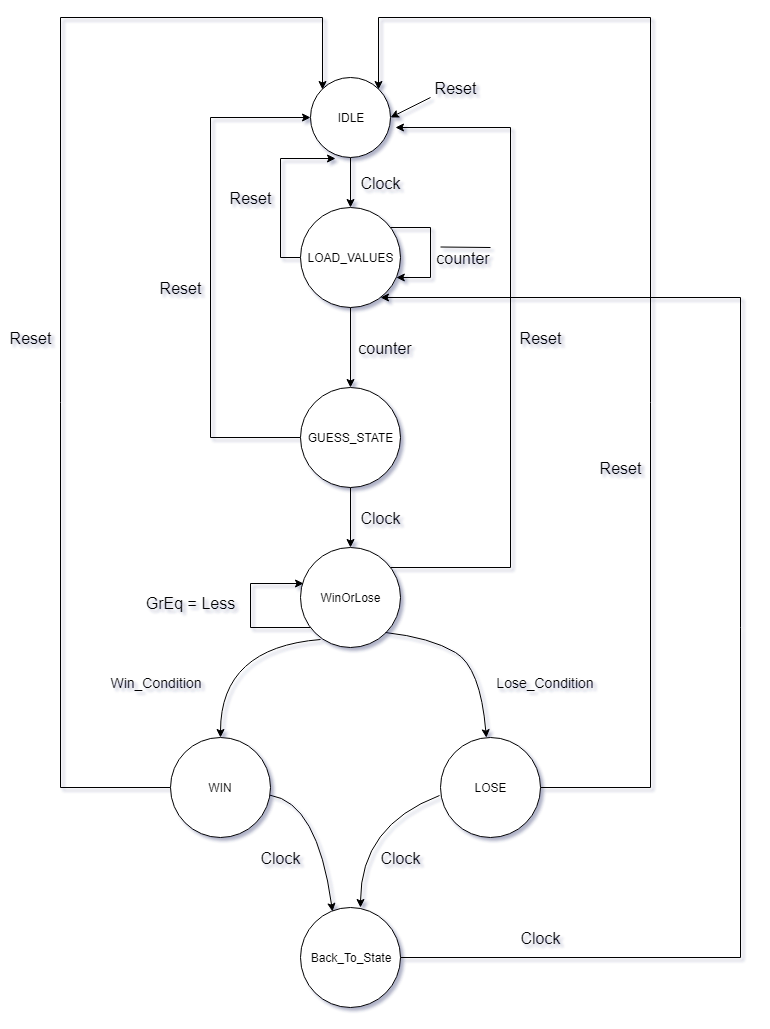

The diagram above was exported from draw.io. Its source (the exported page's mxGraphModel, read from the mxfile embedded in the PNG):
<mxGraphModel dx="1010" dy="501" grid="1" gridSize="10" guides="1" tooltips="1" connect="1" arrows="1" fold="1" page="1" pageScale="1" pageWidth="827" pageHeight="1169" math="0" shadow="0">
  <root>
    <mxCell id="0" />
    <mxCell id="1" parent="0" />
    <mxCell id="2" value="" style="edgeStyle=orthogonalEdgeStyle;rounded=0;orthogonalLoop=1;jettySize=auto;html=1;fontSize=16;" edge="1" source="3" target="6" parent="1">
      <mxGeometry relative="1" as="geometry" />
    </mxCell>
    <mxCell id="3" value="IDLE" style="ellipse;whiteSpace=wrap;html=1;aspect=fixed;" vertex="1" parent="1">
      <mxGeometry x="350" y="80" width="80" height="80" as="geometry" />
    </mxCell>
    <mxCell id="4" value="" style="edgeStyle=orthogonalEdgeStyle;rounded=0;orthogonalLoop=1;jettySize=auto;html=1;fontSize=16;" edge="1" source="6" target="9" parent="1">
      <mxGeometry relative="1" as="geometry" />
    </mxCell>
    <mxCell id="5" style="edgeStyle=orthogonalEdgeStyle;rounded=0;orthogonalLoop=1;jettySize=auto;html=1;exitX=0;exitY=0.5;exitDx=0;exitDy=0;entryX=0.31;entryY=1.008;entryDx=0;entryDy=0;entryPerimeter=0;fontSize=16;" edge="1" source="6" target="3" parent="1">
      <mxGeometry relative="1" as="geometry">
        <Array as="points">
          <mxPoint x="320" y="260" />
          <mxPoint x="320" y="161" />
        </Array>
      </mxGeometry>
    </mxCell>
    <mxCell id="6" value="LOAD_VALUES" style="ellipse;whiteSpace=wrap;html=1;aspect=fixed;" vertex="1" parent="1">
      <mxGeometry x="340" y="210" width="100" height="100" as="geometry" />
    </mxCell>
    <mxCell id="7" style="edgeStyle=orthogonalEdgeStyle;rounded=0;orthogonalLoop=1;jettySize=auto;html=1;entryX=0;entryY=0.5;entryDx=0;entryDy=0;fontSize=16;" edge="1" source="9" target="3" parent="1">
      <mxGeometry relative="1" as="geometry">
        <Array as="points">
          <mxPoint x="250" y="440" />
          <mxPoint x="250" y="120" />
        </Array>
      </mxGeometry>
    </mxCell>
    <mxCell id="8" value="" style="edgeStyle=orthogonalEdgeStyle;rounded=0;orthogonalLoop=1;jettySize=auto;html=1;fontSize=16;" edge="1" source="9" target="11" parent="1">
      <mxGeometry relative="1" as="geometry" />
    </mxCell>
    <mxCell id="9" value="GUESS_STATE" style="ellipse;whiteSpace=wrap;html=1;aspect=fixed;" vertex="1" parent="1">
      <mxGeometry x="340" y="390" width="100" height="100" as="geometry" />
    </mxCell>
    <mxCell id="10" style="edgeStyle=orthogonalEdgeStyle;rounded=0;orthogonalLoop=1;jettySize=auto;html=1;entryX=1.06;entryY=0.628;entryDx=0;entryDy=0;entryPerimeter=0;fontSize=16;" edge="1" source="11" target="3" parent="1">
      <mxGeometry relative="1" as="geometry">
        <Array as="points">
          <mxPoint x="550" y="570" />
          <mxPoint x="550" y="130" />
        </Array>
      </mxGeometry>
    </mxCell>
    <mxCell id="11" value="WinOrLose" style="ellipse;whiteSpace=wrap;html=1;aspect=fixed;" vertex="1" parent="1">
      <mxGeometry x="340" y="550" width="100" height="100" as="geometry" />
    </mxCell>
    <mxCell id="12" style="edgeStyle=orthogonalEdgeStyle;rounded=0;orthogonalLoop=1;jettySize=auto;html=1;fontSize=16;entryX=1;entryY=0;entryDx=0;entryDy=0;" edge="1" source="13" target="3" parent="1">
      <mxGeometry relative="1" as="geometry">
        <mxPoint x="440" y="118.39999389648438" as="targetPoint" />
        <Array as="points">
          <mxPoint x="690" y="790" />
          <mxPoint x="690" y="20" />
          <mxPoint x="418" y="20" />
        </Array>
      </mxGeometry>
    </mxCell>
    <mxCell id="13" value="LOSE" style="ellipse;whiteSpace=wrap;html=1;aspect=fixed;" vertex="1" parent="1">
      <mxGeometry x="480" y="740" width="100" height="100" as="geometry" />
    </mxCell>
    <mxCell id="14" value="Reset" style="text;html=1;strokeColor=none;fillColor=none;align=center;verticalAlign=middle;whiteSpace=wrap;rounded=0;fontSize=16;" vertex="1" parent="1">
      <mxGeometry x="475" y="80" width="40" height="20" as="geometry" />
    </mxCell>
    <mxCell id="15" value="Clock" style="text;html=1;strokeColor=none;fillColor=none;align=center;verticalAlign=middle;whiteSpace=wrap;rounded=0;fontSize=16;" vertex="1" parent="1">
      <mxGeometry x="400" y="175" width="40" height="20" as="geometry" />
    </mxCell>
    <mxCell id="16" style="edgeStyle=orthogonalEdgeStyle;rounded=0;orthogonalLoop=1;jettySize=auto;html=1;fontSize=16;" edge="1" source="6" target="6" parent="1">
      <mxGeometry relative="1" as="geometry">
        <Array as="points">
          <mxPoint x="470" y="230" />
          <mxPoint x="460" y="280" />
        </Array>
      </mxGeometry>
    </mxCell>
    <mxCell id="17" value="counter" style="text;html=1;strokeColor=none;fillColor=none;align=center;verticalAlign=middle;whiteSpace=wrap;rounded=0;fontSize=16;" vertex="1" parent="1">
      <mxGeometry x="468" y="250" width="70" height="20" as="geometry" />
    </mxCell>
    <mxCell id="18" value="" style="endArrow=none;html=1;fontSize=16;" edge="1" parent="1">
      <mxGeometry width="50" height="50" relative="1" as="geometry">
        <mxPoint x="480" y="249.5" as="sourcePoint" />
        <mxPoint x="530" y="250" as="targetPoint" />
      </mxGeometry>
    </mxCell>
    <mxCell id="19" value="counter" style="text;html=1;strokeColor=none;fillColor=none;align=center;verticalAlign=middle;whiteSpace=wrap;rounded=0;fontSize=16;" vertex="1" parent="1">
      <mxGeometry x="390" y="340" width="70" height="20" as="geometry" />
    </mxCell>
    <mxCell id="20" value="Reset" style="text;html=1;strokeColor=none;fillColor=none;align=center;verticalAlign=middle;whiteSpace=wrap;rounded=0;fontSize=16;" vertex="1" parent="1">
      <mxGeometry x="270" y="190" width="40" height="20" as="geometry" />
    </mxCell>
    <mxCell id="21" value="" style="endArrow=classic;html=1;fontSize=16;entryX=1;entryY=0.5;entryDx=0;entryDy=0;" edge="1" target="3" parent="1">
      <mxGeometry width="50" height="50" relative="1" as="geometry">
        <mxPoint x="470" y="100" as="sourcePoint" />
        <mxPoint x="480" y="45" as="targetPoint" />
      </mxGeometry>
    </mxCell>
    <mxCell id="22" value="Reset" style="text;html=1;strokeColor=none;fillColor=none;align=center;verticalAlign=middle;whiteSpace=wrap;rounded=0;fontSize=16;" vertex="1" parent="1">
      <mxGeometry x="200" y="280" width="40" height="20" as="geometry" />
    </mxCell>
    <mxCell id="23" value="Clock" style="text;html=1;strokeColor=none;fillColor=none;align=center;verticalAlign=middle;whiteSpace=wrap;rounded=0;fontSize=16;" vertex="1" parent="1">
      <mxGeometry x="400" y="510" width="40" height="20" as="geometry" />
    </mxCell>
    <mxCell id="24" value="Reset" style="text;html=1;strokeColor=none;fillColor=none;align=center;verticalAlign=middle;whiteSpace=wrap;rounded=0;fontSize=16;" vertex="1" parent="1">
      <mxGeometry x="560" y="330" width="40" height="20" as="geometry" />
    </mxCell>
    <mxCell id="25" style="edgeStyle=orthogonalEdgeStyle;rounded=0;orthogonalLoop=1;jettySize=auto;html=1;entryX=0.028;entryY=0.362;entryDx=0;entryDy=0;entryPerimeter=0;fontSize=16;" edge="1" source="11" target="11" parent="1">
      <mxGeometry relative="1" as="geometry">
        <Array as="points">
          <mxPoint x="290" y="630" />
          <mxPoint x="290" y="586" />
        </Array>
      </mxGeometry>
    </mxCell>
    <mxCell id="26" value="GrEq = Less" style="text;html=1;strokeColor=none;fillColor=none;align=center;verticalAlign=middle;whiteSpace=wrap;rounded=0;fontSize=16;" vertex="1" parent="1">
      <mxGeometry x="175" y="600" width="110" height="10" as="geometry" />
    </mxCell>
    <mxCell id="27" value="" style="curved=1;endArrow=classic;html=1;fontSize=16;exitX=1;exitY=1;exitDx=0;exitDy=0;" edge="1" source="11" target="13" parent="1">
      <mxGeometry width="50" height="50" relative="1" as="geometry">
        <mxPoint x="180" y="910" as="sourcePoint" />
        <mxPoint x="230" y="860" as="targetPoint" />
        <Array as="points">
          <mxPoint x="470" y="640" />
          <mxPoint x="520" y="670" />
        </Array>
      </mxGeometry>
    </mxCell>
    <mxCell id="28" style="edgeStyle=orthogonalEdgeStyle;rounded=0;orthogonalLoop=1;jettySize=auto;html=1;entryX=0;entryY=0;entryDx=0;entryDy=0;fontSize=16;" edge="1" source="29" target="3" parent="1">
      <mxGeometry relative="1" as="geometry">
        <Array as="points">
          <mxPoint x="100" y="790" />
          <mxPoint x="100" y="20" />
          <mxPoint x="362" y="20" />
        </Array>
      </mxGeometry>
    </mxCell>
    <mxCell id="29" value="WIN" style="ellipse;whiteSpace=wrap;html=1;aspect=fixed;" vertex="1" parent="1">
      <mxGeometry x="210" y="740" width="100" height="100" as="geometry" />
    </mxCell>
    <mxCell id="30" value="" style="curved=1;endArrow=classic;html=1;fontSize=16;exitX=0.196;exitY=0.922;exitDx=0;exitDy=0;exitPerimeter=0;entryX=0.5;entryY=0;entryDx=0;entryDy=0;" edge="1" source="11" target="29" parent="1">
      <mxGeometry width="50" height="50" relative="1" as="geometry">
        <mxPoint x="240" y="640" as="sourcePoint" />
        <mxPoint x="350" y="760" as="targetPoint" />
        <Array as="points">
          <mxPoint x="260" y="650" />
        </Array>
      </mxGeometry>
    </mxCell>
    <mxCell id="31" style="edgeStyle=orthogonalEdgeStyle;rounded=0;orthogonalLoop=1;jettySize=auto;html=1;fontSize=14;" edge="1" source="32" target="6" parent="1">
      <mxGeometry relative="1" as="geometry">
        <mxPoint x="450" y="261.5999755859375" as="targetPoint" />
        <Array as="points">
          <mxPoint x="780" y="960" />
          <mxPoint x="780" y="300" />
        </Array>
      </mxGeometry>
    </mxCell>
    <mxCell id="32" value="Back_To_State" style="ellipse;whiteSpace=wrap;html=1;aspect=fixed;" vertex="1" parent="1">
      <mxGeometry x="340" y="910" width="100" height="100" as="geometry" />
    </mxCell>
    <mxCell id="33" value="" style="curved=1;endArrow=classic;html=1;fontSize=16;entryX=0.324;entryY=0.042;entryDx=0;entryDy=0;entryPerimeter=0;" edge="1" source="29" target="32" parent="1">
      <mxGeometry width="50" height="50" relative="1" as="geometry">
        <mxPoint x="312" y="800" as="sourcePoint" />
        <mxPoint x="412.847726007313" y="905.1727120877549" as="targetPoint" />
        <Array as="points">
          <mxPoint x="357" y="805" />
        </Array>
      </mxGeometry>
    </mxCell>
    <mxCell id="34" value="" style="curved=1;endArrow=classic;html=1;fontSize=16;exitX=-0.012;exitY=0.582;exitDx=0;exitDy=0;exitPerimeter=0;" edge="1" source="13" parent="1">
      <mxGeometry width="50" height="50" relative="1" as="geometry">
        <mxPoint x="500" y="820" as="sourcePoint" />
        <mxPoint x="400" y="910" as="targetPoint" />
        <Array as="points">
          <mxPoint x="400" y="828" />
        </Array>
      </mxGeometry>
    </mxCell>
    <mxCell id="35" value="Reset" style="text;html=1;strokeColor=none;fillColor=none;align=center;verticalAlign=middle;whiteSpace=wrap;rounded=0;fontSize=16;" vertex="1" parent="1">
      <mxGeometry x="50" y="330" width="40" height="20" as="geometry" />
    </mxCell>
    <mxCell id="36" value="Reset" style="text;html=1;strokeColor=none;fillColor=none;align=center;verticalAlign=middle;whiteSpace=wrap;rounded=0;fontSize=16;" vertex="1" parent="1">
      <mxGeometry x="640" y="460" width="40" height="20" as="geometry" />
    </mxCell>
    <mxCell id="37" value="Clock" style="text;html=1;strokeColor=none;fillColor=none;align=center;verticalAlign=middle;whiteSpace=wrap;rounded=0;fontSize=16;" vertex="1" parent="1">
      <mxGeometry x="420" y="850" width="40" height="20" as="geometry" />
    </mxCell>
    <mxCell id="38" value="Lose_Condition" style="text;html=1;strokeColor=none;fillColor=none;align=center;verticalAlign=middle;whiteSpace=wrap;rounded=0;fontSize=14;" vertex="1" parent="1">
      <mxGeometry x="495" y="672.5" width="180" height="25" as="geometry" />
    </mxCell>
    <mxCell id="39" value="&lt;table&gt;&lt;tbody&gt;&lt;tr&gt;&lt;td valign=&quot;top&quot;&gt;&lt;p&gt;Win_Condition&lt;/p&gt;&lt;/td&gt;&lt;/tr&gt;&lt;/tbody&gt;&lt;/table&gt;" style="text;html=1;strokeColor=none;fillColor=none;align=center;verticalAlign=middle;whiteSpace=wrap;rounded=0;fontSize=14;" vertex="1" parent="1">
      <mxGeometry x="105" y="672.5" width="180" height="25" as="geometry" />
    </mxCell>
    <mxCell id="40" value="Clock" style="text;html=1;strokeColor=none;fillColor=none;align=center;verticalAlign=middle;whiteSpace=wrap;rounded=0;fontSize=16;" vertex="1" parent="1">
      <mxGeometry x="300" y="850" width="40" height="20" as="geometry" />
    </mxCell>
    <mxCell id="41" value="Clock" style="text;html=1;strokeColor=none;fillColor=none;align=center;verticalAlign=middle;whiteSpace=wrap;rounded=0;fontSize=16;" vertex="1" parent="1">
      <mxGeometry x="560" y="930" width="40" height="20" as="geometry" />
    </mxCell>
  </root>
</mxGraphModel>